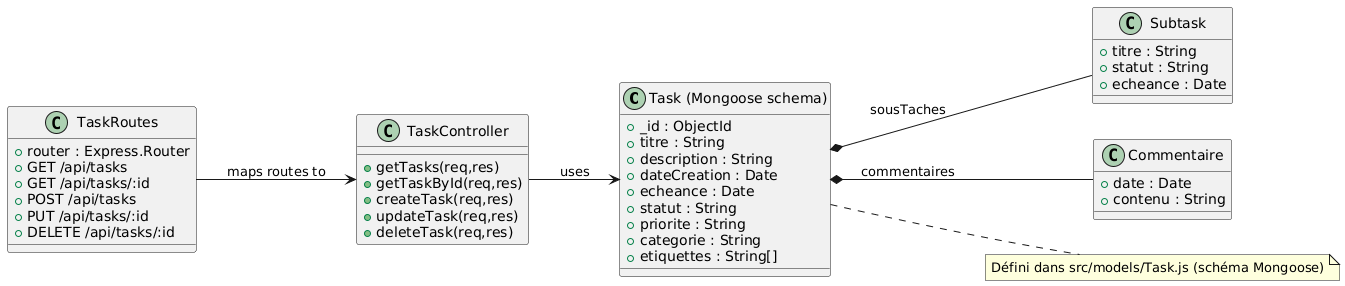

The diagram above was rendered by PlantUML. Its source (embedded in the PNG):
@startuml class_diagram.puml
left to right direction
skinparam packageStyle rectangle

class "Task (Mongoose schema)" as Task {
  +_id : ObjectId
  +titre : String
  +description : String
  +dateCreation : Date
  +echeance : Date
  +statut : String
  +priorite : String
  +categorie : String
  +etiquettes : String[]
}

class Subtask {
  +titre : String
  +statut : String
  +echeance : Date
}

class Commentaire {
  +date : Date
  +contenu : String
}

Task *-- Subtask : "sousTaches"
Task *-- Commentaire : "commentaires"

class TaskController {
  +getTasks(req,res)
  +getTaskById(req,res)
  +createTask(req,res)
  +updateTask(req,res)
  +deleteTask(req,res)
}

class TaskRoutes {
  +router : Express.Router
  +GET /api/tasks
  +GET /api/tasks/:id
  +POST /api/tasks
  +PUT /api/tasks/:id
  +DELETE /api/tasks/:id
}

TaskController --> Task : uses
TaskRoutes --> TaskController : maps routes to

note right of Task : Défini dans src/models/Task.js (schéma Mongoose)

@enduml